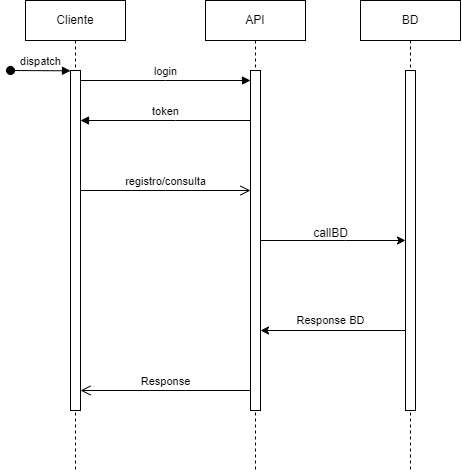

The diagram above was exported from draw.io. Its source (the exported page's mxGraphModel, read from the mxfile embedded in the PNG):
<mxGraphModel dx="989" dy="509" grid="1" gridSize="10" guides="1" tooltips="1" connect="1" arrows="1" fold="1" page="1" pageScale="1" pageWidth="850" pageHeight="1100" math="0" shadow="0">
  <root>
    <mxCell id="0" />
    <mxCell id="1" parent="0" />
    <mxCell id="aM9ryv3xv72pqoxQDRHE-1" value="Cliente" style="shape=umlLifeline;perimeter=lifelinePerimeter;whiteSpace=wrap;html=1;container=0;dropTarget=0;collapsible=0;recursiveResize=0;outlineConnect=0;portConstraint=eastwest;newEdgeStyle={&quot;edgeStyle&quot;:&quot;elbowEdgeStyle&quot;,&quot;elbow&quot;:&quot;vertical&quot;,&quot;curved&quot;:0,&quot;rounded&quot;:0};" parent="1" vertex="1">
      <mxGeometry x="40" y="40" width="100" height="470" as="geometry" />
    </mxCell>
    <mxCell id="aM9ryv3xv72pqoxQDRHE-2" value="" style="html=1;points=[];perimeter=orthogonalPerimeter;outlineConnect=0;targetShapes=umlLifeline;portConstraint=eastwest;newEdgeStyle={&quot;edgeStyle&quot;:&quot;elbowEdgeStyle&quot;,&quot;elbow&quot;:&quot;vertical&quot;,&quot;curved&quot;:0,&quot;rounded&quot;:0};" parent="aM9ryv3xv72pqoxQDRHE-1" vertex="1">
      <mxGeometry x="45" y="70" width="10" height="340" as="geometry" />
    </mxCell>
    <mxCell id="aM9ryv3xv72pqoxQDRHE-3" value="dispatch" style="html=1;verticalAlign=bottom;startArrow=oval;endArrow=block;startSize=8;edgeStyle=elbowEdgeStyle;elbow=vertical;curved=0;rounded=0;" parent="aM9ryv3xv72pqoxQDRHE-1" target="aM9ryv3xv72pqoxQDRHE-2" edge="1">
      <mxGeometry relative="1" as="geometry">
        <mxPoint x="-15" y="70" as="sourcePoint" />
      </mxGeometry>
    </mxCell>
    <mxCell id="aM9ryv3xv72pqoxQDRHE-5" value="API" style="shape=umlLifeline;perimeter=lifelinePerimeter;whiteSpace=wrap;html=1;container=0;dropTarget=0;collapsible=0;recursiveResize=0;outlineConnect=0;portConstraint=eastwest;newEdgeStyle={&quot;edgeStyle&quot;:&quot;elbowEdgeStyle&quot;,&quot;elbow&quot;:&quot;vertical&quot;,&quot;curved&quot;:0,&quot;rounded&quot;:0};" parent="1" vertex="1">
      <mxGeometry x="220" y="40" width="100" height="470" as="geometry" />
    </mxCell>
    <mxCell id="aM9ryv3xv72pqoxQDRHE-6" value="" style="html=1;points=[];perimeter=orthogonalPerimeter;outlineConnect=0;targetShapes=umlLifeline;portConstraint=eastwest;newEdgeStyle={&quot;edgeStyle&quot;:&quot;elbowEdgeStyle&quot;,&quot;elbow&quot;:&quot;vertical&quot;,&quot;curved&quot;:0,&quot;rounded&quot;:0};" parent="aM9ryv3xv72pqoxQDRHE-5" vertex="1">
      <mxGeometry x="45" y="70" width="10" height="340" as="geometry" />
    </mxCell>
    <mxCell id="aM9ryv3xv72pqoxQDRHE-7" value="login" style="html=1;verticalAlign=bottom;endArrow=block;edgeStyle=elbowEdgeStyle;elbow=vertical;curved=0;rounded=0;" parent="1" source="aM9ryv3xv72pqoxQDRHE-2" target="aM9ryv3xv72pqoxQDRHE-6" edge="1">
      <mxGeometry relative="1" as="geometry">
        <mxPoint x="195" y="130" as="sourcePoint" />
        <Array as="points">
          <mxPoint x="180" y="120" />
        </Array>
      </mxGeometry>
    </mxCell>
    <mxCell id="aM9ryv3xv72pqoxQDRHE-8" value="Response" style="html=1;verticalAlign=bottom;endArrow=open;endSize=8;edgeStyle=elbowEdgeStyle;elbow=vertical;curved=0;rounded=0;" parent="1" source="aM9ryv3xv72pqoxQDRHE-6" target="aM9ryv3xv72pqoxQDRHE-2" edge="1">
      <mxGeometry relative="1" as="geometry">
        <mxPoint x="195" y="205" as="targetPoint" />
        <Array as="points">
          <mxPoint x="200" y="430" />
        </Array>
      </mxGeometry>
    </mxCell>
    <mxCell id="aM9ryv3xv72pqoxQDRHE-9" value="token" style="html=1;verticalAlign=bottom;endArrow=block;edgeStyle=elbowEdgeStyle;elbow=vertical;curved=0;rounded=0;" parent="1" source="aM9ryv3xv72pqoxQDRHE-6" target="aM9ryv3xv72pqoxQDRHE-2" edge="1">
      <mxGeometry relative="1" as="geometry">
        <mxPoint x="175" y="160" as="sourcePoint" />
        <Array as="points">
          <mxPoint x="190" y="160" />
        </Array>
        <mxPoint x="100" y="160" as="targetPoint" />
      </mxGeometry>
    </mxCell>
    <mxCell id="aM9ryv3xv72pqoxQDRHE-10" value="registro/consulta" style="html=1;verticalAlign=bottom;endArrow=open;endSize=8;edgeStyle=elbowEdgeStyle;elbow=vertical;curved=0;rounded=0;" parent="1" source="aM9ryv3xv72pqoxQDRHE-2" target="aM9ryv3xv72pqoxQDRHE-6" edge="1">
      <mxGeometry relative="1" as="geometry">
        <mxPoint x="175" y="235" as="targetPoint" />
        <Array as="points">
          <mxPoint x="180" y="230" />
        </Array>
        <mxPoint x="100" y="230" as="sourcePoint" />
      </mxGeometry>
    </mxCell>
    <mxCell id="o3IPKdGP175gjSPoZJZE-1" value="BD" style="shape=umlLifeline;perimeter=lifelinePerimeter;whiteSpace=wrap;html=1;container=0;dropTarget=0;collapsible=0;recursiveResize=0;outlineConnect=0;portConstraint=eastwest;newEdgeStyle={&quot;edgeStyle&quot;:&quot;elbowEdgeStyle&quot;,&quot;elbow&quot;:&quot;vertical&quot;,&quot;curved&quot;:0,&quot;rounded&quot;:0};" vertex="1" parent="1">
      <mxGeometry x="375" y="40" width="100" height="470" as="geometry" />
    </mxCell>
    <mxCell id="o3IPKdGP175gjSPoZJZE-2" value="" style="html=1;points=[];perimeter=orthogonalPerimeter;outlineConnect=0;targetShapes=umlLifeline;portConstraint=eastwest;newEdgeStyle={&quot;edgeStyle&quot;:&quot;elbowEdgeStyle&quot;,&quot;elbow&quot;:&quot;vertical&quot;,&quot;curved&quot;:0,&quot;rounded&quot;:0};" vertex="1" parent="o3IPKdGP175gjSPoZJZE-1">
      <mxGeometry x="45" y="70" width="10" height="340" as="geometry" />
    </mxCell>
    <mxCell id="o3IPKdGP175gjSPoZJZE-3" style="edgeStyle=elbowEdgeStyle;rounded=0;orthogonalLoop=1;jettySize=auto;html=1;elbow=vertical;curved=0;" edge="1" parent="1">
      <mxGeometry relative="1" as="geometry">
        <mxPoint x="275" y="280" as="sourcePoint" />
        <mxPoint x="420" y="280" as="targetPoint" />
        <Array as="points">
          <mxPoint x="360" y="280" />
        </Array>
      </mxGeometry>
    </mxCell>
    <mxCell id="o3IPKdGP175gjSPoZJZE-4" style="edgeStyle=elbowEdgeStyle;rounded=0;orthogonalLoop=1;jettySize=auto;html=1;elbow=vertical;curved=0;" edge="1" parent="1">
      <mxGeometry relative="1" as="geometry">
        <mxPoint x="420" y="370" as="sourcePoint" />
        <mxPoint x="275" y="370" as="targetPoint" />
        <Array as="points">
          <mxPoint x="385.5" y="370" />
        </Array>
      </mxGeometry>
    </mxCell>
    <mxCell id="o3IPKdGP175gjSPoZJZE-7" value="Response BD" style="edgeLabel;html=1;align=center;verticalAlign=middle;resizable=0;points=[];" vertex="1" connectable="0" parent="o3IPKdGP175gjSPoZJZE-4">
      <mxGeometry x="0.0713" relative="1" as="geometry">
        <mxPoint x="3" y="-10" as="offset" />
      </mxGeometry>
    </mxCell>
    <mxCell id="o3IPKdGP175gjSPoZJZE-5" value="callBD" style="text;html=1;align=center;verticalAlign=middle;resizable=0;points=[];autosize=1;strokeColor=none;fillColor=none;" vertex="1" parent="1">
      <mxGeometry x="315" y="258" width="60" height="30" as="geometry" />
    </mxCell>
  </root>
</mxGraphModel>